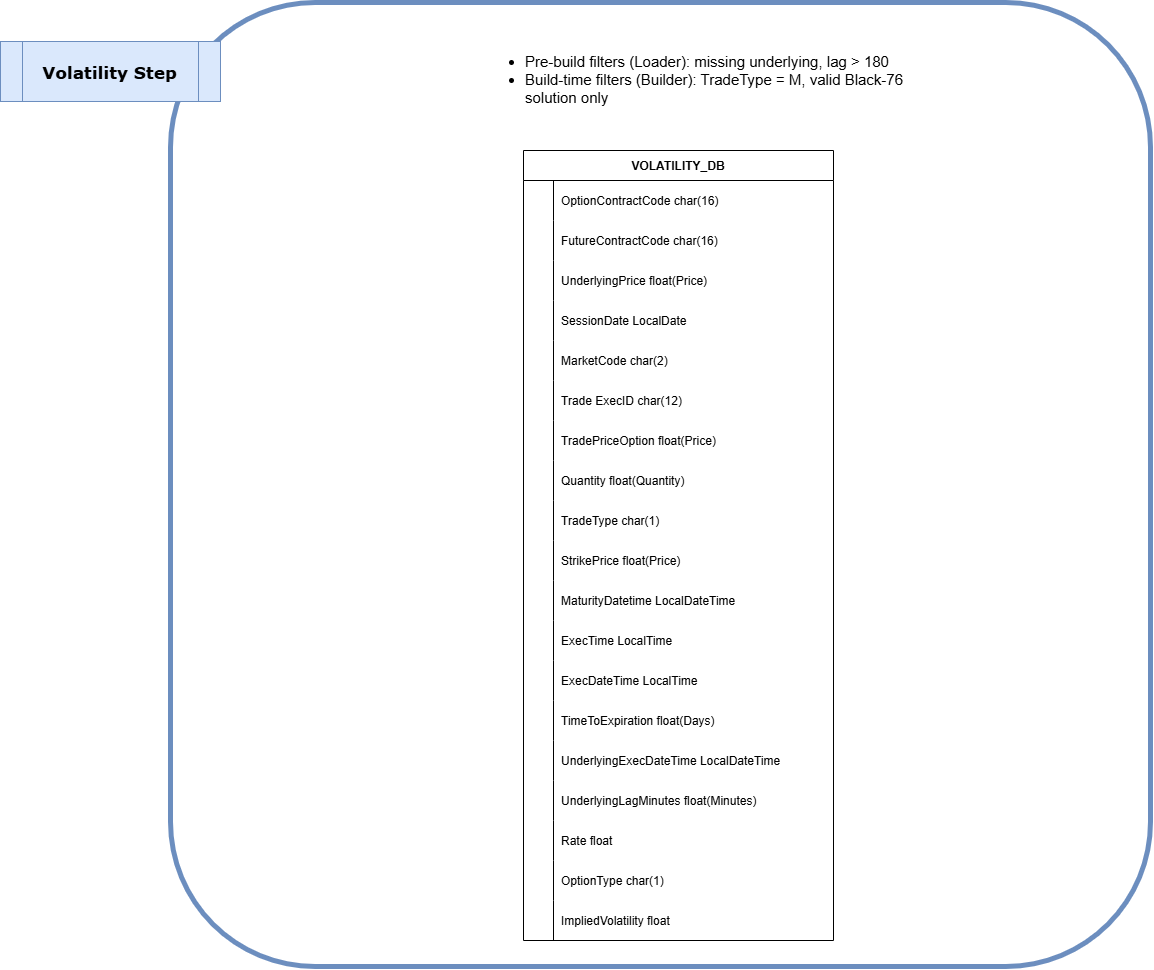

The diagram above was exported from draw.io. Its source (the exported page's mxGraphModel, read from the mxfile embedded in the PNG):
<mxGraphModel dx="1609" dy="948" grid="1" gridSize="10" guides="1" tooltips="1" connect="1" arrows="1" fold="1" page="1" pageScale="1" pageWidth="850" pageHeight="1100" math="0" shadow="0" extFonts="Permanent Marker^https://fonts.googleapis.com/css?family=Permanent+Marker">
  <root>
    <mxCell id="0" />
    <mxCell id="1" parent="0" />
    <mxCell id="XwZ6uIpainhzWOOOf5us-201" parent="1" style="rounded=1;whiteSpace=wrap;html=1;fillColor=none;strokeWidth=5;strokeColor=#6c8ebf;" value="" vertex="1">
      <mxGeometry height="964" width="980" x="870" y="400" as="geometry" />
    </mxCell>
    <mxCell id="XwZ6uIpainhzWOOOf5us-202" parent="1" style="shape=process;whiteSpace=wrap;html=1;backgroundOutline=1;fillColor=#dae8fc;strokeColor=#6c8ebf;" value="&lt;h1&gt;&lt;font style=&quot;font-size: 17px;&quot; face=&quot;Verdana&quot;&gt;Volatility Step&lt;/font&gt;&lt;/h1&gt;" vertex="1">
      <mxGeometry height="60" width="220" x="700" y="439" as="geometry" />
    </mxCell>
    <mxCell id="XwZ6uIpainhzWOOOf5us-203" parent="1" style="shape=table;startSize=30;container=1;collapsible=1;childLayout=tableLayout;fixedRows=1;rowLines=0;fontStyle=1;align=center;resizeLast=1;" value="VOLATILITY_DB" vertex="1">
      <mxGeometry height="790" width="310" x="1223" y="548" as="geometry" />
    </mxCell>
    <mxCell id="XwZ6uIpainhzWOOOf5us-204" parent="XwZ6uIpainhzWOOOf5us-203" style="shape=partialRectangle;collapsible=0;dropTarget=0;pointerEvents=0;fillColor=none;points=[[0,0.5],[1,0.5]];portConstraint=eastwest;top=0;left=0;right=0;bottom=0;" value="" vertex="1">
      <mxGeometry height="40" width="310" y="30" as="geometry" />
    </mxCell>
    <mxCell id="XwZ6uIpainhzWOOOf5us-205" parent="XwZ6uIpainhzWOOOf5us-204" style="shape=partialRectangle;overflow=hidden;connectable=0;fillColor=none;top=0;left=0;bottom=0;right=0;" value="" vertex="1">
      <mxGeometry height="40" width="30" as="geometry">
        <mxRectangle height="40" width="30" as="alternateBounds" />
      </mxGeometry>
    </mxCell>
    <mxCell id="XwZ6uIpainhzWOOOf5us-206" parent="XwZ6uIpainhzWOOOf5us-204" style="shape=partialRectangle;overflow=hidden;connectable=0;fillColor=none;top=0;left=0;bottom=0;right=0;align=left;spacingLeft=6;" value="OptionContractCode char(16)" vertex="1">
      <mxGeometry height="40" width="280" x="30" as="geometry">
        <mxRectangle height="40" width="280" as="alternateBounds" />
      </mxGeometry>
    </mxCell>
    <mxCell id="XwZ6uIpainhzWOOOf5us-207" parent="XwZ6uIpainhzWOOOf5us-203" style="shape=partialRectangle;collapsible=0;dropTarget=0;pointerEvents=0;fillColor=none;points=[[0,0.5],[1,0.5]];portConstraint=eastwest;top=0;left=0;right=0;bottom=0;" value="" vertex="1">
      <mxGeometry height="40" width="310" y="70" as="geometry" />
    </mxCell>
    <mxCell id="XwZ6uIpainhzWOOOf5us-208" parent="XwZ6uIpainhzWOOOf5us-207" style="shape=partialRectangle;overflow=hidden;connectable=0;fillColor=none;top=0;left=0;bottom=0;right=0;" value="" vertex="1">
      <mxGeometry height="40" width="30" as="geometry">
        <mxRectangle height="40" width="30" as="alternateBounds" />
      </mxGeometry>
    </mxCell>
    <mxCell id="XwZ6uIpainhzWOOOf5us-209" parent="XwZ6uIpainhzWOOOf5us-207" style="shape=partialRectangle;overflow=hidden;connectable=0;fillColor=none;top=0;left=0;bottom=0;right=0;align=left;spacingLeft=6;" value="FutureContractCode char(16)" vertex="1">
      <mxGeometry height="40" width="280" x="30" as="geometry">
        <mxRectangle height="40" width="280" as="alternateBounds" />
      </mxGeometry>
    </mxCell>
    <mxCell id="XwZ6uIpainhzWOOOf5us-210" parent="XwZ6uIpainhzWOOOf5us-203" style="shape=partialRectangle;collapsible=0;dropTarget=0;pointerEvents=0;fillColor=none;points=[[0,0.5],[1,0.5]];portConstraint=eastwest;top=0;left=0;right=0;bottom=0;" value="" vertex="1">
      <mxGeometry height="40" width="310" y="110" as="geometry" />
    </mxCell>
    <mxCell id="XwZ6uIpainhzWOOOf5us-211" parent="XwZ6uIpainhzWOOOf5us-210" style="shape=partialRectangle;overflow=hidden;connectable=0;fillColor=none;top=0;left=0;bottom=0;right=0;" value="" vertex="1">
      <mxGeometry height="40" width="30" as="geometry">
        <mxRectangle height="40" width="30" as="alternateBounds" />
      </mxGeometry>
    </mxCell>
    <mxCell id="XwZ6uIpainhzWOOOf5us-212" parent="XwZ6uIpainhzWOOOf5us-210" style="shape=partialRectangle;overflow=hidden;connectable=0;fillColor=none;top=0;left=0;bottom=0;right=0;align=left;spacingLeft=6;" value="UnderlyingPrice float(Price)" vertex="1">
      <mxGeometry height="40" width="280" x="30" as="geometry">
        <mxRectangle height="40" width="280" as="alternateBounds" />
      </mxGeometry>
    </mxCell>
    <mxCell id="XwZ6uIpainhzWOOOf5us-213" parent="XwZ6uIpainhzWOOOf5us-203" style="shape=partialRectangle;collapsible=0;dropTarget=0;pointerEvents=0;fillColor=none;points=[[0,0.5],[1,0.5]];portConstraint=eastwest;top=0;left=0;right=0;bottom=0;" value="" vertex="1">
      <mxGeometry height="40" width="310" y="150" as="geometry" />
    </mxCell>
    <mxCell id="XwZ6uIpainhzWOOOf5us-214" parent="XwZ6uIpainhzWOOOf5us-213" style="shape=partialRectangle;overflow=hidden;connectable=0;fillColor=none;top=0;left=0;bottom=0;right=0;" value="" vertex="1">
      <mxGeometry height="40" width="30" as="geometry">
        <mxRectangle height="40" width="30" as="alternateBounds" />
      </mxGeometry>
    </mxCell>
    <mxCell id="XwZ6uIpainhzWOOOf5us-215" parent="XwZ6uIpainhzWOOOf5us-213" style="shape=partialRectangle;overflow=hidden;connectable=0;fillColor=none;top=0;left=0;bottom=0;right=0;align=left;spacingLeft=6;" value="SessionDate LocalDate" vertex="1">
      <mxGeometry height="40" width="280" x="30" as="geometry">
        <mxRectangle height="40" width="280" as="alternateBounds" />
      </mxGeometry>
    </mxCell>
    <mxCell id="XwZ6uIpainhzWOOOf5us-216" parent="XwZ6uIpainhzWOOOf5us-203" style="shape=partialRectangle;collapsible=0;dropTarget=0;pointerEvents=0;fillColor=none;points=[[0,0.5],[1,0.5]];portConstraint=eastwest;top=0;left=0;right=0;bottom=0;" value="" vertex="1">
      <mxGeometry height="40" width="310" y="190" as="geometry" />
    </mxCell>
    <mxCell id="XwZ6uIpainhzWOOOf5us-217" parent="XwZ6uIpainhzWOOOf5us-216" style="shape=partialRectangle;overflow=hidden;connectable=0;fillColor=none;top=0;left=0;bottom=0;right=0;" value="" vertex="1">
      <mxGeometry height="40" width="30" as="geometry">
        <mxRectangle height="40" width="30" as="alternateBounds" />
      </mxGeometry>
    </mxCell>
    <mxCell id="XwZ6uIpainhzWOOOf5us-218" parent="XwZ6uIpainhzWOOOf5us-216" style="shape=partialRectangle;overflow=hidden;connectable=0;fillColor=none;top=0;left=0;bottom=0;right=0;align=left;spacingLeft=6;" value="MarketCode char(2)" vertex="1">
      <mxGeometry height="40" width="280" x="30" as="geometry">
        <mxRectangle height="40" width="280" as="alternateBounds" />
      </mxGeometry>
    </mxCell>
    <mxCell id="XwZ6uIpainhzWOOOf5us-219" parent="XwZ6uIpainhzWOOOf5us-203" style="shape=partialRectangle;collapsible=0;dropTarget=0;pointerEvents=0;fillColor=none;points=[[0,0.5],[1,0.5]];portConstraint=eastwest;top=0;left=0;right=0;bottom=0;" value="" vertex="1">
      <mxGeometry height="40" width="310" y="230" as="geometry" />
    </mxCell>
    <mxCell id="XwZ6uIpainhzWOOOf5us-220" parent="XwZ6uIpainhzWOOOf5us-219" style="shape=partialRectangle;overflow=hidden;connectable=0;fillColor=none;top=0;left=0;bottom=0;right=0;" value="" vertex="1">
      <mxGeometry height="40" width="30" as="geometry">
        <mxRectangle height="40" width="30" as="alternateBounds" />
      </mxGeometry>
    </mxCell>
    <mxCell id="XwZ6uIpainhzWOOOf5us-221" parent="XwZ6uIpainhzWOOOf5us-219" style="shape=partialRectangle;overflow=hidden;connectable=0;fillColor=none;top=0;left=0;bottom=0;right=0;align=left;spacingLeft=6;" value="Trade ExecID char(12)" vertex="1">
      <mxGeometry height="40" width="280" x="30" as="geometry">
        <mxRectangle height="40" width="280" as="alternateBounds" />
      </mxGeometry>
    </mxCell>
    <mxCell id="XwZ6uIpainhzWOOOf5us-222" parent="XwZ6uIpainhzWOOOf5us-203" style="shape=partialRectangle;collapsible=0;dropTarget=0;pointerEvents=0;fillColor=none;points=[[0,0.5],[1,0.5]];portConstraint=eastwest;top=0;left=0;right=0;bottom=0;" value="" vertex="1">
      <mxGeometry height="40" width="310" y="270" as="geometry" />
    </mxCell>
    <mxCell id="XwZ6uIpainhzWOOOf5us-223" parent="XwZ6uIpainhzWOOOf5us-222" style="shape=partialRectangle;overflow=hidden;connectable=0;fillColor=none;top=0;left=0;bottom=0;right=0;" value="" vertex="1">
      <mxGeometry height="40" width="30" as="geometry">
        <mxRectangle height="40" width="30" as="alternateBounds" />
      </mxGeometry>
    </mxCell>
    <mxCell id="XwZ6uIpainhzWOOOf5us-224" parent="XwZ6uIpainhzWOOOf5us-222" style="shape=partialRectangle;overflow=hidden;connectable=0;fillColor=none;top=0;left=0;bottom=0;right=0;align=left;spacingLeft=6;" value="TradePriceOption float(Price)" vertex="1">
      <mxGeometry height="40" width="280" x="30" as="geometry">
        <mxRectangle height="40" width="280" as="alternateBounds" />
      </mxGeometry>
    </mxCell>
    <mxCell id="XwZ6uIpainhzWOOOf5us-225" parent="XwZ6uIpainhzWOOOf5us-203" style="shape=partialRectangle;collapsible=0;dropTarget=0;pointerEvents=0;fillColor=none;points=[[0,0.5],[1,0.5]];portConstraint=eastwest;top=0;left=0;right=0;bottom=0;" value="" vertex="1">
      <mxGeometry height="40" width="310" y="310" as="geometry" />
    </mxCell>
    <mxCell id="XwZ6uIpainhzWOOOf5us-226" parent="XwZ6uIpainhzWOOOf5us-225" style="shape=partialRectangle;overflow=hidden;connectable=0;fillColor=none;top=0;left=0;bottom=0;right=0;" value="" vertex="1">
      <mxGeometry height="40" width="30" as="geometry">
        <mxRectangle height="40" width="30" as="alternateBounds" />
      </mxGeometry>
    </mxCell>
    <mxCell id="XwZ6uIpainhzWOOOf5us-227" parent="XwZ6uIpainhzWOOOf5us-225" style="shape=partialRectangle;overflow=hidden;connectable=0;fillColor=none;top=0;left=0;bottom=0;right=0;align=left;spacingLeft=6;" value="Quantity float(Quantity)" vertex="1">
      <mxGeometry height="40" width="280" x="30" as="geometry">
        <mxRectangle height="40" width="280" as="alternateBounds" />
      </mxGeometry>
    </mxCell>
    <mxCell id="XwZ6uIpainhzWOOOf5us-228" parent="XwZ6uIpainhzWOOOf5us-203" style="shape=partialRectangle;collapsible=0;dropTarget=0;pointerEvents=0;fillColor=none;points=[[0,0.5],[1,0.5]];portConstraint=eastwest;top=0;left=0;right=0;bottom=0;" value="" vertex="1">
      <mxGeometry height="40" width="310" y="350" as="geometry" />
    </mxCell>
    <mxCell id="XwZ6uIpainhzWOOOf5us-229" parent="XwZ6uIpainhzWOOOf5us-228" style="shape=partialRectangle;overflow=hidden;connectable=0;fillColor=none;top=0;left=0;bottom=0;right=0;" value="" vertex="1">
      <mxGeometry height="40" width="30" as="geometry">
        <mxRectangle height="40" width="30" as="alternateBounds" />
      </mxGeometry>
    </mxCell>
    <mxCell id="XwZ6uIpainhzWOOOf5us-230" parent="XwZ6uIpainhzWOOOf5us-228" style="shape=partialRectangle;overflow=hidden;connectable=0;fillColor=none;top=0;left=0;bottom=0;right=0;align=left;spacingLeft=6;" value="TradeType char(1)" vertex="1">
      <mxGeometry height="40" width="280" x="30" as="geometry">
        <mxRectangle height="40" width="280" as="alternateBounds" />
      </mxGeometry>
    </mxCell>
    <mxCell id="XwZ6uIpainhzWOOOf5us-231" parent="XwZ6uIpainhzWOOOf5us-203" style="shape=partialRectangle;collapsible=0;dropTarget=0;pointerEvents=0;fillColor=none;points=[[0,0.5],[1,0.5]];portConstraint=eastwest;top=0;left=0;right=0;bottom=0;" value="" vertex="1">
      <mxGeometry height="40" width="310" y="390" as="geometry" />
    </mxCell>
    <mxCell id="XwZ6uIpainhzWOOOf5us-232" parent="XwZ6uIpainhzWOOOf5us-231" style="shape=partialRectangle;overflow=hidden;connectable=0;fillColor=none;top=0;left=0;bottom=0;right=0;" value="" vertex="1">
      <mxGeometry height="40" width="30" as="geometry">
        <mxRectangle height="40" width="30" as="alternateBounds" />
      </mxGeometry>
    </mxCell>
    <mxCell id="XwZ6uIpainhzWOOOf5us-233" parent="XwZ6uIpainhzWOOOf5us-231" style="shape=partialRectangle;overflow=hidden;connectable=0;fillColor=none;top=0;left=0;bottom=0;right=0;align=left;spacingLeft=6;" value="StrikePrice float(Price)" vertex="1">
      <mxGeometry height="40" width="280" x="30" as="geometry">
        <mxRectangle height="40" width="280" as="alternateBounds" />
      </mxGeometry>
    </mxCell>
    <mxCell id="XwZ6uIpainhzWOOOf5us-234" parent="XwZ6uIpainhzWOOOf5us-203" style="shape=partialRectangle;collapsible=0;dropTarget=0;pointerEvents=0;fillColor=none;points=[[0,0.5],[1,0.5]];portConstraint=eastwest;top=0;left=0;right=0;bottom=0;" value="" vertex="1">
      <mxGeometry height="40" width="310" y="430" as="geometry" />
    </mxCell>
    <mxCell id="XwZ6uIpainhzWOOOf5us-235" parent="XwZ6uIpainhzWOOOf5us-234" style="shape=partialRectangle;overflow=hidden;connectable=0;fillColor=none;top=0;left=0;bottom=0;right=0;" value="" vertex="1">
      <mxGeometry height="40" width="30" as="geometry">
        <mxRectangle height="40" width="30" as="alternateBounds" />
      </mxGeometry>
    </mxCell>
    <mxCell id="XwZ6uIpainhzWOOOf5us-236" parent="XwZ6uIpainhzWOOOf5us-234" style="shape=partialRectangle;overflow=hidden;connectable=0;fillColor=none;top=0;left=0;bottom=0;right=0;align=left;spacingLeft=6;" value="MaturityDatetime LocalDateTime" vertex="1">
      <mxGeometry height="40" width="280" x="30" as="geometry">
        <mxRectangle height="40" width="280" as="alternateBounds" />
      </mxGeometry>
    </mxCell>
    <mxCell id="XwZ6uIpainhzWOOOf5us-237" parent="XwZ6uIpainhzWOOOf5us-203" style="shape=partialRectangle;collapsible=0;dropTarget=0;pointerEvents=0;fillColor=none;points=[[0,0.5],[1,0.5]];portConstraint=eastwest;top=0;left=0;right=0;bottom=0;" value="" vertex="1">
      <mxGeometry height="40" width="310" y="470" as="geometry" />
    </mxCell>
    <mxCell id="XwZ6uIpainhzWOOOf5us-238" parent="XwZ6uIpainhzWOOOf5us-237" style="shape=partialRectangle;overflow=hidden;connectable=0;fillColor=none;top=0;left=0;bottom=0;right=0;" value="" vertex="1">
      <mxGeometry height="40" width="30" as="geometry">
        <mxRectangle height="40" width="30" as="alternateBounds" />
      </mxGeometry>
    </mxCell>
    <mxCell id="XwZ6uIpainhzWOOOf5us-239" parent="XwZ6uIpainhzWOOOf5us-237" style="shape=partialRectangle;overflow=hidden;connectable=0;fillColor=none;top=0;left=0;bottom=0;right=0;align=left;spacingLeft=6;" value="ExecTime LocalTime" vertex="1">
      <mxGeometry height="40" width="280" x="30" as="geometry">
        <mxRectangle height="40" width="280" as="alternateBounds" />
      </mxGeometry>
    </mxCell>
    <mxCell id="XwZ6uIpainhzWOOOf5us-240" parent="XwZ6uIpainhzWOOOf5us-203" style="shape=partialRectangle;collapsible=0;dropTarget=0;pointerEvents=0;fillColor=none;points=[[0,0.5],[1,0.5]];portConstraint=eastwest;top=0;left=0;right=0;bottom=0;" value="" vertex="1">
      <mxGeometry height="40" width="310" y="510" as="geometry" />
    </mxCell>
    <mxCell id="XwZ6uIpainhzWOOOf5us-241" parent="XwZ6uIpainhzWOOOf5us-240" style="shape=partialRectangle;overflow=hidden;connectable=0;fillColor=none;top=0;left=0;bottom=0;right=0;" value="" vertex="1">
      <mxGeometry height="40" width="30" as="geometry">
        <mxRectangle height="40" width="30" as="alternateBounds" />
      </mxGeometry>
    </mxCell>
    <mxCell id="XwZ6uIpainhzWOOOf5us-242" parent="XwZ6uIpainhzWOOOf5us-240" style="shape=partialRectangle;overflow=hidden;connectable=0;fillColor=none;top=0;left=0;bottom=0;right=0;align=left;spacingLeft=6;" value="ExecDateTime LocalTime" vertex="1">
      <mxGeometry height="40" width="280" x="30" as="geometry">
        <mxRectangle height="40" width="280" as="alternateBounds" />
      </mxGeometry>
    </mxCell>
    <mxCell id="XwZ6uIpainhzWOOOf5us-243" parent="XwZ6uIpainhzWOOOf5us-203" style="shape=partialRectangle;collapsible=0;dropTarget=0;pointerEvents=0;fillColor=none;points=[[0,0.5],[1,0.5]];portConstraint=eastwest;top=0;left=0;right=0;bottom=0;" value="" vertex="1">
      <mxGeometry height="40" width="310" y="550" as="geometry" />
    </mxCell>
    <mxCell id="XwZ6uIpainhzWOOOf5us-244" parent="XwZ6uIpainhzWOOOf5us-243" style="shape=partialRectangle;overflow=hidden;connectable=0;fillColor=none;top=0;left=0;bottom=0;right=0;" value="" vertex="1">
      <mxGeometry height="40" width="30" as="geometry">
        <mxRectangle height="40" width="30" as="alternateBounds" />
      </mxGeometry>
    </mxCell>
    <mxCell id="XwZ6uIpainhzWOOOf5us-245" parent="XwZ6uIpainhzWOOOf5us-243" style="shape=partialRectangle;overflow=hidden;connectable=0;fillColor=none;top=0;left=0;bottom=0;right=0;align=left;spacingLeft=6;" value="TimeToExpiration float(Days)" vertex="1">
      <mxGeometry height="40" width="280" x="30" as="geometry">
        <mxRectangle height="40" width="280" as="alternateBounds" />
      </mxGeometry>
    </mxCell>
    <mxCell id="XwZ6uIpainhzWOOOf5us-246" parent="XwZ6uIpainhzWOOOf5us-203" style="shape=partialRectangle;collapsible=0;dropTarget=0;pointerEvents=0;fillColor=none;points=[[0,0.5],[1,0.5]];portConstraint=eastwest;top=0;left=0;right=0;bottom=0;" value="" vertex="1">
      <mxGeometry height="40" width="310" y="590" as="geometry" />
    </mxCell>
    <mxCell id="XwZ6uIpainhzWOOOf5us-247" parent="XwZ6uIpainhzWOOOf5us-246" style="shape=partialRectangle;overflow=hidden;connectable=0;fillColor=none;top=0;left=0;bottom=0;right=0;" value="" vertex="1">
      <mxGeometry height="40" width="30" as="geometry">
        <mxRectangle height="40" width="30" as="alternateBounds" />
      </mxGeometry>
    </mxCell>
    <mxCell id="XwZ6uIpainhzWOOOf5us-248" parent="XwZ6uIpainhzWOOOf5us-246" style="shape=partialRectangle;overflow=hidden;connectable=0;fillColor=none;top=0;left=0;bottom=0;right=0;align=left;spacingLeft=6;" value="UnderlyingExecDateTime LocalDateTime" vertex="1">
      <mxGeometry height="40" width="280" x="30" as="geometry">
        <mxRectangle height="40" width="280" as="alternateBounds" />
      </mxGeometry>
    </mxCell>
    <mxCell id="XwZ6uIpainhzWOOOf5us-249" parent="XwZ6uIpainhzWOOOf5us-203" style="shape=partialRectangle;collapsible=0;dropTarget=0;pointerEvents=0;fillColor=none;points=[[0,0.5],[1,0.5]];portConstraint=eastwest;top=0;left=0;right=0;bottom=0;" value="" vertex="1">
      <mxGeometry height="40" width="310" y="630" as="geometry" />
    </mxCell>
    <mxCell id="XwZ6uIpainhzWOOOf5us-250" parent="XwZ6uIpainhzWOOOf5us-249" style="shape=partialRectangle;overflow=hidden;connectable=0;fillColor=none;top=0;left=0;bottom=0;right=0;" value="" vertex="1">
      <mxGeometry height="40" width="30" as="geometry">
        <mxRectangle height="40" width="30" as="alternateBounds" />
      </mxGeometry>
    </mxCell>
    <mxCell id="XwZ6uIpainhzWOOOf5us-251" parent="XwZ6uIpainhzWOOOf5us-249" style="shape=partialRectangle;overflow=hidden;connectable=0;fillColor=none;top=0;left=0;bottom=0;right=0;align=left;spacingLeft=6;" value="UnderlyingLagMinutes float(Minutes)" vertex="1">
      <mxGeometry height="40" width="280" x="30" as="geometry">
        <mxRectangle height="40" width="280" as="alternateBounds" />
      </mxGeometry>
    </mxCell>
    <mxCell id="XwZ6uIpainhzWOOOf5us-252" parent="XwZ6uIpainhzWOOOf5us-203" style="shape=partialRectangle;collapsible=0;dropTarget=0;pointerEvents=0;fillColor=none;points=[[0,0.5],[1,0.5]];portConstraint=eastwest;top=0;left=0;right=0;bottom=0;" value="" vertex="1">
      <mxGeometry height="40" width="310" y="670" as="geometry" />
    </mxCell>
    <mxCell id="XwZ6uIpainhzWOOOf5us-253" parent="XwZ6uIpainhzWOOOf5us-252" style="shape=partialRectangle;overflow=hidden;connectable=0;fillColor=none;top=0;left=0;bottom=0;right=0;" value="" vertex="1">
      <mxGeometry height="40" width="30" as="geometry">
        <mxRectangle height="40" width="30" as="alternateBounds" />
      </mxGeometry>
    </mxCell>
    <mxCell id="XwZ6uIpainhzWOOOf5us-254" parent="XwZ6uIpainhzWOOOf5us-252" style="shape=partialRectangle;overflow=hidden;connectable=0;fillColor=none;top=0;left=0;bottom=0;right=0;align=left;spacingLeft=6;" value="Rate float" vertex="1">
      <mxGeometry height="40" width="280" x="30" as="geometry">
        <mxRectangle height="40" width="280" as="alternateBounds" />
      </mxGeometry>
    </mxCell>
    <mxCell id="XwZ6uIpainhzWOOOf5us-255" parent="XwZ6uIpainhzWOOOf5us-203" style="shape=partialRectangle;collapsible=0;dropTarget=0;pointerEvents=0;fillColor=none;points=[[0,0.5],[1,0.5]];portConstraint=eastwest;top=0;left=0;right=0;bottom=0;" value="" vertex="1">
      <mxGeometry height="40" width="310" y="710" as="geometry" />
    </mxCell>
    <mxCell id="XwZ6uIpainhzWOOOf5us-256" parent="XwZ6uIpainhzWOOOf5us-255" style="shape=partialRectangle;overflow=hidden;connectable=0;fillColor=none;top=0;left=0;bottom=0;right=0;" value="" vertex="1">
      <mxGeometry height="40" width="30" as="geometry">
        <mxRectangle height="40" width="30" as="alternateBounds" />
      </mxGeometry>
    </mxCell>
    <mxCell id="XwZ6uIpainhzWOOOf5us-257" parent="XwZ6uIpainhzWOOOf5us-255" style="shape=partialRectangle;overflow=hidden;connectable=0;fillColor=none;top=0;left=0;bottom=0;right=0;align=left;spacingLeft=6;" value="OptionType char(1)" vertex="1">
      <mxGeometry height="40" width="280" x="30" as="geometry">
        <mxRectangle height="40" width="280" as="alternateBounds" />
      </mxGeometry>
    </mxCell>
    <mxCell id="XwZ6uIpainhzWOOOf5us-258" parent="XwZ6uIpainhzWOOOf5us-203" style="shape=partialRectangle;collapsible=0;dropTarget=0;pointerEvents=0;fillColor=none;points=[[0,0.5],[1,0.5]];portConstraint=eastwest;top=0;left=0;right=0;bottom=0;" value="" vertex="1">
      <mxGeometry height="40" width="310" y="750" as="geometry" />
    </mxCell>
    <mxCell id="XwZ6uIpainhzWOOOf5us-259" parent="XwZ6uIpainhzWOOOf5us-258" style="shape=partialRectangle;overflow=hidden;connectable=0;fillColor=none;top=0;left=0;bottom=0;right=0;" value="" vertex="1">
      <mxGeometry height="40" width="30" as="geometry">
        <mxRectangle height="40" width="30" as="alternateBounds" />
      </mxGeometry>
    </mxCell>
    <mxCell id="XwZ6uIpainhzWOOOf5us-260" parent="XwZ6uIpainhzWOOOf5us-258" style="shape=partialRectangle;overflow=hidden;connectable=0;fillColor=none;top=0;left=0;bottom=0;right=0;align=left;spacingLeft=6;" value="ImpliedVolatility float" vertex="1">
      <mxGeometry height="40" width="280" x="30" as="geometry">
        <mxRectangle height="40" width="280" as="alternateBounds" />
      </mxGeometry>
    </mxCell>
    <UserObject label="&lt;ul&gt;&lt;li&gt;Pre-build filters (Loader): missing underlying, lag &amp;gt; 180&lt;/li&gt;&lt;li&gt;Build-time filters (Builder): TradeType = M, valid Black-76 solution only&lt;/li&gt;&lt;/ul&gt;" link="Drop rows without underlying info, volatility_step_loader.py:48.&#10;Drop rows with UnderlyingLagMinutes &gt; 180, volatility_step_loader.py:73.&#10;Filter TradeType = M, data_config.json:176.&#10;Drop rows without Black-76 solution, volatility_step_builders.py:378.&#10;Aclarar unidad de Rate: annual percent points, convertido a decimal para pricing," id="XwZ6uIpainhzWOOOf5us-261">
      <mxCell parent="1" style="text;html=1;whiteSpace=wrap;strokeColor=none;fillColor=none;align=left;verticalAlign=middle;rounded=0;labelBackgroundColor=default;fontSize=15;" vertex="1">
        <mxGeometry height="130" width="437" x="1183" y="412" as="geometry" />
      </mxCell>
    </UserObject>
  </root>
</mxGraphModel>